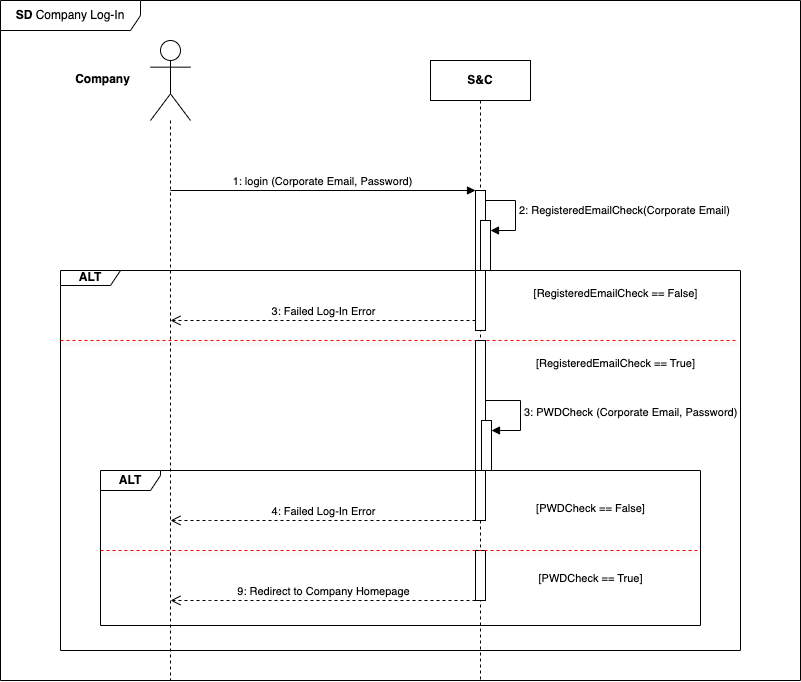

The diagram above was exported from draw.io. Its source (the exported page's mxGraphModel, read from the mxfile embedded in the PNG):
<mxGraphModel dx="844" dy="516" grid="1" gridSize="10" guides="1" tooltips="1" connect="1" arrows="1" fold="1" page="1" pageScale="1" pageWidth="1100" pageHeight="850" background="none" math="0" shadow="0">
  <root>
    <mxCell id="0" />
    <mxCell id="1" parent="0" />
    <mxCell id="sKgwJ14YCyBHly0sKcTp-1" value="" style="shape=umlLifeline;perimeter=lifelinePerimeter;whiteSpace=wrap;html=1;container=1;dropTarget=0;collapsible=0;recursiveResize=0;outlineConnect=0;portConstraint=eastwest;newEdgeStyle={&quot;curved&quot;:0,&quot;rounded&quot;:0};participant=umlActor;size=80;" parent="1" vertex="1">
      <mxGeometry x="230" y="80" width="40" height="640" as="geometry" />
    </mxCell>
    <mxCell id="sKgwJ14YCyBHly0sKcTp-2" value="&lt;b&gt;S&amp;amp;C&lt;/b&gt;" style="shape=umlLifeline;perimeter=lifelinePerimeter;whiteSpace=wrap;html=1;container=1;dropTarget=0;collapsible=0;recursiveResize=0;outlineConnect=0;portConstraint=eastwest;newEdgeStyle={&quot;curved&quot;:0,&quot;rounded&quot;:0};" parent="1" vertex="1">
      <mxGeometry x="510" y="100" width="100" height="620" as="geometry" />
    </mxCell>
    <mxCell id="sKgwJ14YCyBHly0sKcTp-4" value="" style="html=1;points=[[0,0,0,0,5],[0,1,0,0,-5],[1,0,0,0,5],[1,1,0,0,-5]];perimeter=orthogonalPerimeter;outlineConnect=0;targetShapes=umlLifeline;portConstraint=eastwest;newEdgeStyle={&quot;curved&quot;:0,&quot;rounded&quot;:0};" parent="sKgwJ14YCyBHly0sKcTp-2" vertex="1">
      <mxGeometry x="45" y="130" width="10" height="140" as="geometry" />
    </mxCell>
    <mxCell id="sKgwJ14YCyBHly0sKcTp-5" value="" style="html=1;points=[[0,0,0,0,5],[0,1,0,0,-5],[1,0,0,0,5],[1,1,0,0,-5]];perimeter=orthogonalPerimeter;outlineConnect=0;targetShapes=umlLifeline;portConstraint=eastwest;newEdgeStyle={&quot;curved&quot;:0,&quot;rounded&quot;:0};" parent="sKgwJ14YCyBHly0sKcTp-2" vertex="1">
      <mxGeometry x="50" y="160" width="10" height="50" as="geometry" />
    </mxCell>
    <mxCell id="sKgwJ14YCyBHly0sKcTp-6" value="2: RegisteredEmailCheck(Corporate Email)" style="html=1;align=left;spacingLeft=2;endArrow=block;rounded=0;edgeStyle=orthogonalEdgeStyle;curved=0;rounded=0;" parent="sKgwJ14YCyBHly0sKcTp-2" target="sKgwJ14YCyBHly0sKcTp-5" edge="1">
      <mxGeometry x="-0.0588" relative="1" as="geometry">
        <mxPoint x="55" y="140" as="sourcePoint" />
        <Array as="points">
          <mxPoint x="85" y="170" />
        </Array>
        <mxPoint as="offset" />
      </mxGeometry>
    </mxCell>
    <mxCell id="UhOlHu4fy_qSTKDmMNnp-1" value="" style="html=1;points=[[0,0,0,0,5],[0,1,0,0,-5],[1,0,0,0,5],[1,1,0,0,-5]];perimeter=orthogonalPerimeter;outlineConnect=0;targetShapes=umlLifeline;portConstraint=eastwest;newEdgeStyle={&quot;curved&quot;:0,&quot;rounded&quot;:0};" vertex="1" parent="sKgwJ14YCyBHly0sKcTp-2">
      <mxGeometry x="45" y="490" width="10" height="50" as="geometry" />
    </mxCell>
    <mxCell id="sKgwJ14YCyBHly0sKcTp-3" value="&lt;div style=&quot;&quot;&gt;1: login (Corporate Email, Password)&lt;/div&gt;" style="html=1;verticalAlign=bottom;endArrow=block;curved=0;rounded=0;align=center;" parent="1" target="sKgwJ14YCyBHly0sKcTp-4" edge="1">
      <mxGeometry x="-0.0006" width="80" relative="1" as="geometry">
        <mxPoint x="249.9594594594596" y="230" as="sourcePoint" />
        <mxPoint x="550" y="230" as="targetPoint" />
        <mxPoint as="offset" />
      </mxGeometry>
    </mxCell>
    <mxCell id="sKgwJ14YCyBHly0sKcTp-7" value="&lt;b&gt;ALT&lt;/b&gt;" style="shape=umlFrame;whiteSpace=wrap;html=1;pointerEvents=0;width=60;height=15;" parent="1" vertex="1">
      <mxGeometry x="140" y="310" width="680" height="380" as="geometry" />
    </mxCell>
    <mxCell id="sKgwJ14YCyBHly0sKcTp-8" value="3: Failed Log-In Error" style="html=1;verticalAlign=bottom;endArrow=open;dashed=1;endSize=8;curved=0;rounded=0;" parent="1" source="sKgwJ14YCyBHly0sKcTp-4" edge="1">
      <mxGeometry x="-0.0008" relative="1" as="geometry">
        <mxPoint x="330" y="360" as="sourcePoint" />
        <mxPoint x="250" y="360" as="targetPoint" />
        <Array as="points">
          <mxPoint x="290" y="360" />
        </Array>
        <mxPoint as="offset" />
      </mxGeometry>
    </mxCell>
    <mxCell id="sKgwJ14YCyBHly0sKcTp-9" value="&lt;span style=&quot;font-size: 11px; font-weight: 400; text-align: left; background-color: rgb(255, 255, 255);&quot;&gt;[&lt;/span&gt;&lt;span style=&quot;font-size: 11px; font-weight: 400; text-align: left; background-color: rgb(255, 255, 255);&quot;&gt;RegisteredEmailCheck&lt;/span&gt;&lt;span style=&quot;font-size: 11px; font-weight: 400; text-align: left; background-color: rgb(255, 255, 255);&quot;&gt;&amp;nbsp;== False]&lt;/span&gt;" style="text;align=center;fontStyle=1;verticalAlign=middle;spacingLeft=3;spacingRight=3;strokeColor=none;rotatable=0;points=[[0,0.5],[1,0.5]];portConstraint=eastwest;html=1;" parent="1" vertex="1">
      <mxGeometry x="580" y="320" width="230" height="26" as="geometry" />
    </mxCell>
    <mxCell id="sKgwJ14YCyBHly0sKcTp-11" value="" style="endArrow=none;dashed=1;html=1;rounded=0;entryX=0.994;entryY=0.438;entryDx=0;entryDy=0;entryPerimeter=0;fillColor=#FF0000;shadow=1;strokeColor=#FF0000;" parent="1" edge="1">
      <mxGeometry width="50" height="50" relative="1" as="geometry">
        <mxPoint x="140" y="380" as="sourcePoint" />
        <mxPoint x="817.5600000000002" y="379.9999999999999" as="targetPoint" />
      </mxGeometry>
    </mxCell>
    <mxCell id="sKgwJ14YCyBHly0sKcTp-13" value="" style="html=1;points=[[0,0,0,0,5],[0,1,0,0,-5],[1,0,0,0,5],[1,1,0,0,-5]];perimeter=orthogonalPerimeter;outlineConnect=0;targetShapes=umlLifeline;portConstraint=eastwest;newEdgeStyle={&quot;curved&quot;:0,&quot;rounded&quot;:0};" parent="1" vertex="1">
      <mxGeometry x="555" y="380" width="10" height="180" as="geometry" />
    </mxCell>
    <mxCell id="sKgwJ14YCyBHly0sKcTp-14" value="&lt;span style=&quot;font-size: 11px; font-weight: 400; text-align: left; background-color: rgb(255, 255, 255);&quot;&gt;[&lt;/span&gt;&lt;span style=&quot;font-size: 11px; font-weight: 400; text-align: left; background-color: rgb(255, 255, 255);&quot;&gt;RegisteredEmailCheck&lt;/span&gt;&lt;span style=&quot;font-size: 11px; font-weight: 400; text-align: left; background-color: rgb(255, 255, 255);&quot;&gt;&amp;nbsp;== True]&lt;/span&gt;" style="text;align=center;fontStyle=1;verticalAlign=middle;spacingLeft=3;spacingRight=3;strokeColor=none;rotatable=0;points=[[0,0.5],[1,0.5]];portConstraint=eastwest;html=1;" parent="1" vertex="1">
      <mxGeometry x="580" y="390" width="230" height="26" as="geometry" />
    </mxCell>
    <mxCell id="sKgwJ14YCyBHly0sKcTp-22" value="" style="html=1;points=[[0,0,0,0,5],[0,1,0,0,-5],[1,0,0,0,5],[1,1,0,0,-5]];perimeter=orthogonalPerimeter;outlineConnect=0;targetShapes=umlLifeline;portConstraint=eastwest;newEdgeStyle={&quot;curved&quot;:0,&quot;rounded&quot;:0};" parent="1" vertex="1">
      <mxGeometry x="561" y="460" width="10" height="50" as="geometry" />
    </mxCell>
    <mxCell id="sKgwJ14YCyBHly0sKcTp-23" value="3: PWDCheck (Corporate Email, Password)" style="html=1;align=left;spacingLeft=2;endArrow=block;rounded=0;edgeStyle=orthogonalEdgeStyle;curved=0;rounded=0;" parent="1" edge="1">
      <mxGeometry x="0.0041" relative="1" as="geometry">
        <mxPoint x="565" y="440" as="sourcePoint" />
        <Array as="points">
          <mxPoint x="600" y="440" />
          <mxPoint x="600" y="470" />
        </Array>
        <mxPoint as="offset" />
        <mxPoint x="571" y="470" as="targetPoint" />
      </mxGeometry>
    </mxCell>
    <mxCell id="sKgwJ14YCyBHly0sKcTp-24" value="&lt;b&gt;ALT&lt;/b&gt;" style="shape=umlFrame;whiteSpace=wrap;html=1;pointerEvents=0;width=60;height=20;" parent="1" vertex="1">
      <mxGeometry x="180" y="510" width="600" height="155" as="geometry" />
    </mxCell>
    <mxCell id="sKgwJ14YCyBHly0sKcTp-25" value="" style="endArrow=none;dashed=1;html=1;rounded=0;exitX=-0.001;exitY=0.087;exitDx=0;exitDy=0;exitPerimeter=0;fillColor=#FF0000;shadow=1;strokeColor=#FF0000;" parent="1" edge="1">
      <mxGeometry width="50" height="50" relative="1" as="geometry">
        <mxPoint x="180" y="590" as="sourcePoint" />
        <mxPoint x="780" y="590" as="targetPoint" />
      </mxGeometry>
    </mxCell>
    <mxCell id="sKgwJ14YCyBHly0sKcTp-26" value="&lt;span style=&quot;font-size: 11px; font-weight: 400; text-align: left; background-color: rgb(255, 255, 255);&quot;&gt;[PWDCheck == False]&lt;/span&gt;" style="text;align=center;fontStyle=1;verticalAlign=middle;spacingLeft=3;spacingRight=3;strokeColor=none;rotatable=0;points=[[0,0.5],[1,0.5]];portConstraint=eastwest;html=1;" parent="1" vertex="1">
      <mxGeometry x="555" y="535" width="230" height="26" as="geometry" />
    </mxCell>
    <mxCell id="sKgwJ14YCyBHly0sKcTp-27" value="4: Failed Log-In Error" style="html=1;verticalAlign=bottom;endArrow=open;dashed=1;endSize=8;curved=0;rounded=0;" parent="1" edge="1">
      <mxGeometry relative="1" as="geometry">
        <mxPoint x="555" y="560" as="sourcePoint" />
        <mxPoint x="250" y="560" as="targetPoint" />
        <Array as="points">
          <mxPoint x="290" y="560" />
        </Array>
      </mxGeometry>
    </mxCell>
    <mxCell id="sKgwJ14YCyBHly0sKcTp-30" value="&lt;span style=&quot;font-size: 11px; font-weight: 400; text-align: left; background-color: rgb(255, 255, 255);&quot;&gt;[PWDCheck == True]&lt;/span&gt;" style="text;align=center;fontStyle=1;verticalAlign=middle;spacingLeft=3;spacingRight=3;strokeColor=none;rotatable=0;points=[[0,0.5],[1,0.5]];portConstraint=eastwest;html=1;" parent="1" vertex="1">
      <mxGeometry x="555" y="605" width="230" height="26" as="geometry" />
    </mxCell>
    <mxCell id="sKgwJ14YCyBHly0sKcTp-33" value="9: Redirect to Company Homepage" style="html=1;verticalAlign=bottom;endArrow=open;dashed=1;endSize=8;curved=0;rounded=0;" parent="1" edge="1">
      <mxGeometry relative="1" as="geometry">
        <mxPoint x="555" y="640" as="sourcePoint" />
        <mxPoint x="250" y="640" as="targetPoint" />
        <Array as="points">
          <mxPoint x="290" y="640" />
        </Array>
      </mxGeometry>
    </mxCell>
    <mxCell id="sKgwJ14YCyBHly0sKcTp-34" value="&lt;b&gt;SD &lt;/b&gt;Company Log-In" style="shape=umlFrame;whiteSpace=wrap;html=1;pointerEvents=0;width=140;height=30;" parent="1" vertex="1">
      <mxGeometry x="80" y="40" width="800" height="680" as="geometry" />
    </mxCell>
    <mxCell id="sKgwJ14YCyBHly0sKcTp-35" value="&lt;b&gt;Company&lt;/b&gt;" style="text;html=1;align=center;verticalAlign=middle;resizable=0;points=[];autosize=1;strokeColor=none;fillColor=none;" parent="1" vertex="1">
      <mxGeometry x="142" y="104" width="80" height="30" as="geometry" />
    </mxCell>
  </root>
</mxGraphModel>